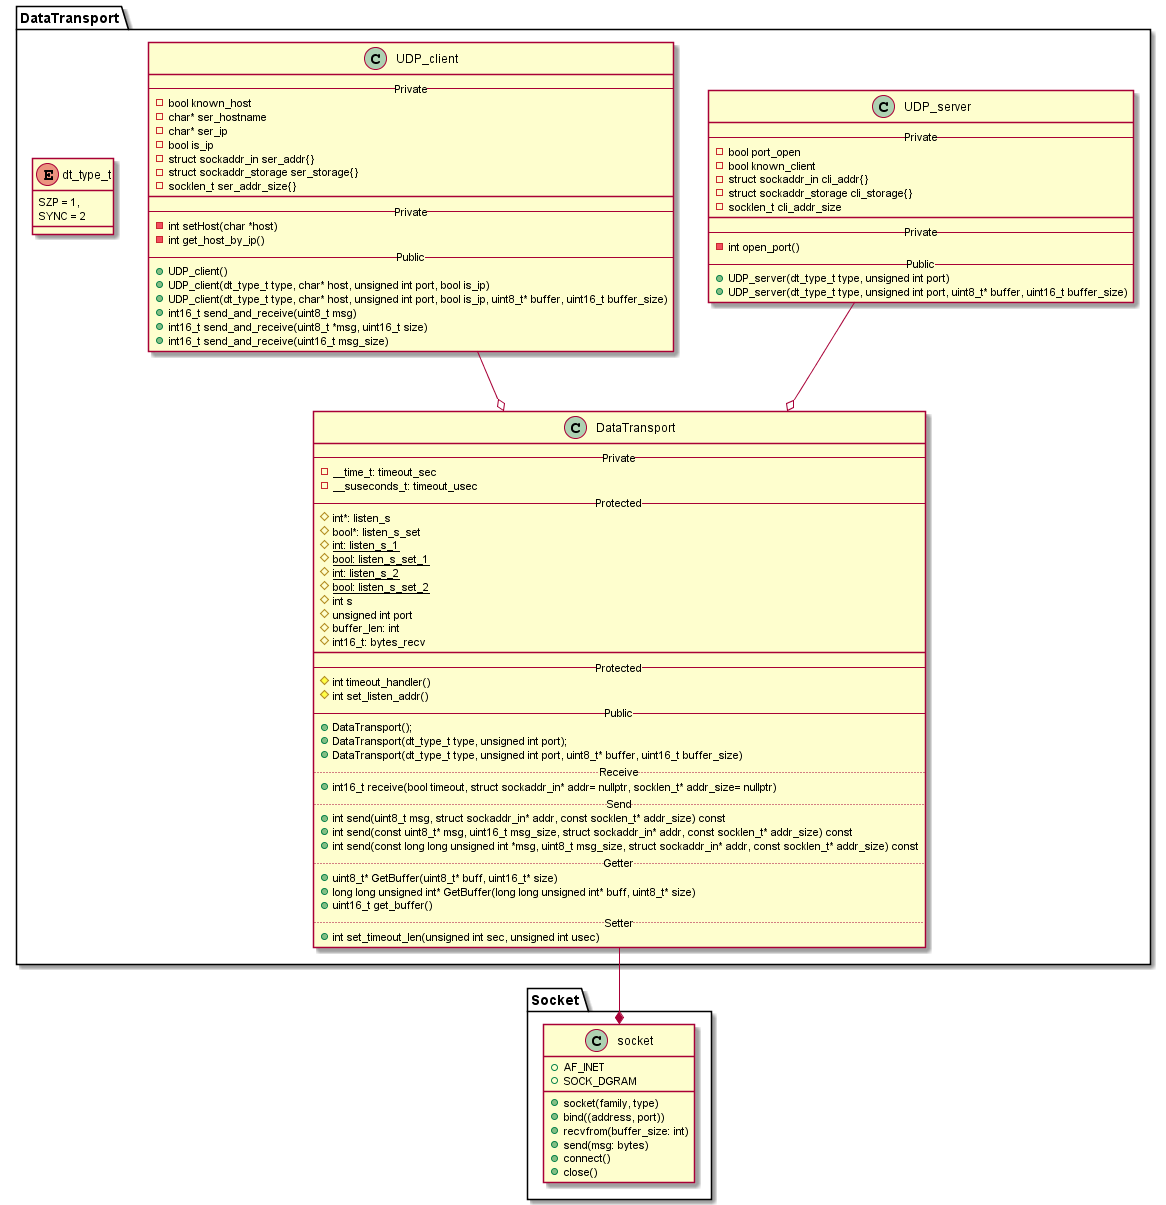

The diagram above was rendered by PlantUML. Its source (embedded in the PNG):
@startuml class_diagram

package DataTransport{
    UDP_server --o DataTransport
    UDP_client --o DataTransport
    
    enum dt_type_t{
        SZP = 1,
        SYNC = 2
    }
}

package Socket{
    DataTransport --* socket
}


class UDP_server {
    --Private--
    - bool port_open
    - bool known_client
    - struct sockaddr_in cli_addr{}
    - struct sockaddr_storage cli_storage{}
    - socklen_t cli_addr_size
    ___
    --Private--
    - int open_port()
    --Public--
    + UDP_server(dt_type_t type, unsigned int port)
    + UDP_server(dt_type_t type, unsigned int port, uint8_t* buffer, uint16_t buffer_size)
}

class UDP_client {
    --Private--
    - bool known_host
    - char* ser_hostname
    - char* ser_ip
    - bool is_ip
    - struct sockaddr_in ser_addr{}
    - struct sockaddr_storage ser_storage{}
    - socklen_t ser_addr_size{}
    ___
    --Private--
    - int setHost(char *host)
    - int get_host_by_ip()
    --Public--
    + UDP_client()
    + UDP_client(dt_type_t type, char* host, unsigned int port, bool is_ip)
    + UDP_client(dt_type_t type, char* host, unsigned int port, bool is_ip, uint8_t* buffer, uint16_t buffer_size)
    + int16_t send_and_receive(uint8_t msg)
    + int16_t send_and_receive(uint8_t *msg, uint16_t size)
    + int16_t send_and_receive(uint16_t msg_size)
}

class DataTransport {
    --Private--
    - __time_t: timeout_sec
    - __suseconds_t: timeout_usec
    --Protected--
    # int*: listen_s
    # bool*: listen_s_set
    # {static} int: listen_s_1
    # {static} bool: listen_s_set_1
    # {static} int: listen_s_2
    # {static} bool: listen_s_set_2
    # int s
    # unsigned int port
    # buffer_len: int
    # int16_t: bytes_recv
    ___
    --Protected--
    # int timeout_handler()
    # int set_listen_addr()
    --Public--
    + DataTransport();
    + DataTransport(dt_type_t type, unsigned int port);
    + DataTransport(dt_type_t type, unsigned int port, uint8_t* buffer, uint16_t buffer_size)
    ..Receive..
    + int16_t receive(bool timeout, struct sockaddr_in* addr= nullptr, socklen_t* addr_size= nullptr)
    ..Send..
    + int send(uint8_t msg, struct sockaddr_in* addr, const socklen_t* addr_size) const
    + int send(const uint8_t* msg, uint16_t msg_size, struct sockaddr_in* addr, const socklen_t* addr_size) const
    + int send(const long long unsigned int *msg, uint8_t msg_size, struct sockaddr_in* addr, const socklen_t* addr_size) const
    ..Getter..
    + uint8_t* GetBuffer(uint8_t* buff, uint16_t* size)
    + long long unsigned int* GetBuffer(long long unsigned int* buff, uint8_t* size)
    + uint16_t get_buffer()
    ..Setter..
    + int set_timeout_len(unsigned int sec, unsigned int usec)
}

class socket {
    + AF_INET
    + SOCK_DGRAM

    + socket(family, type)
    + bind((address, port))
    + recvfrom(buffer_size: int)
    + send(msg: bytes)
    + connect()
    + close()
}

@enduml